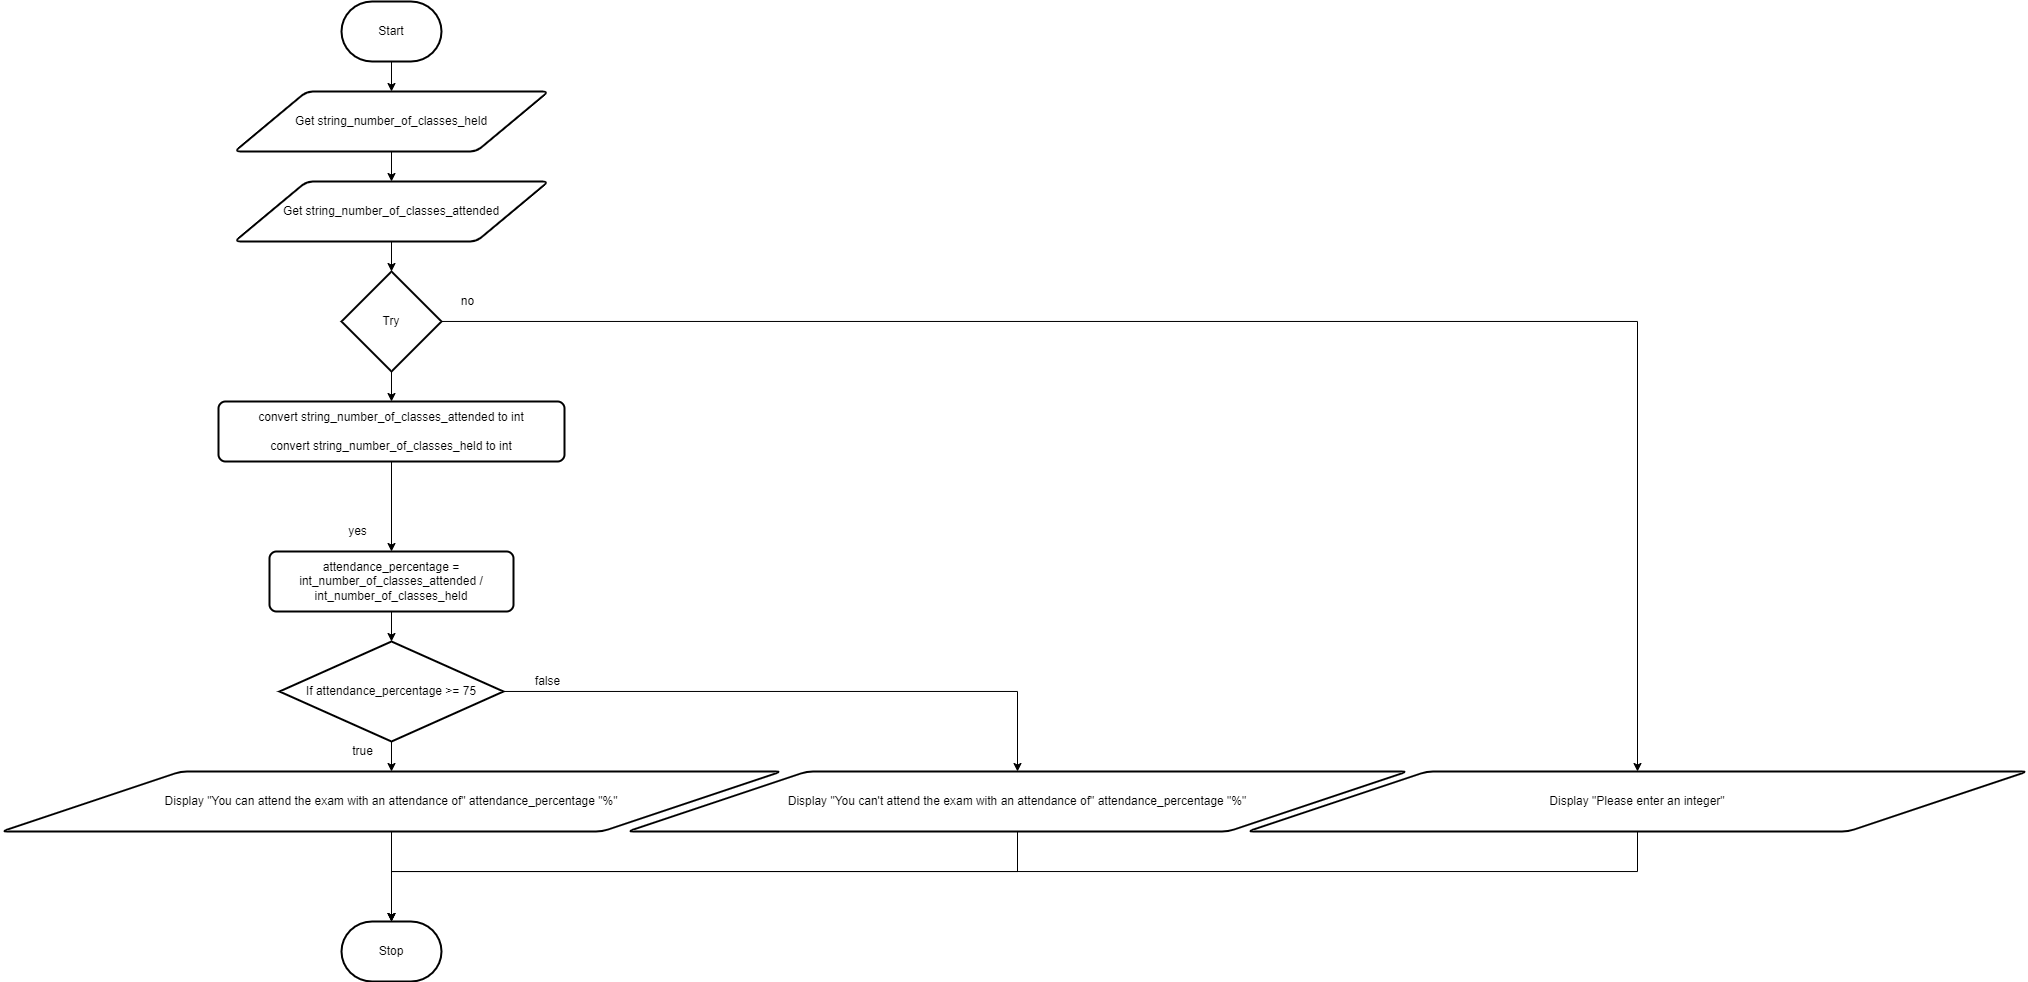

The diagram above was exported from draw.io. Its source (the exported page's mxGraphModel, read from the mxfile embedded in the PNG):
<mxGraphModel dx="934" dy="623" grid="1" gridSize="10" guides="1" tooltips="1" connect="1" arrows="1" fold="1" page="1" pageScale="1" pageWidth="827" pageHeight="1169" math="0" shadow="0">
  <root>
    <mxCell id="7Z-LrOooxTyzb09muiCP-0" />
    <mxCell id="7Z-LrOooxTyzb09muiCP-1" parent="7Z-LrOooxTyzb09muiCP-0" />
    <mxCell id="7Z-LrOooxTyzb09muiCP-7" value="" style="edgeStyle=none;html=1;" parent="7Z-LrOooxTyzb09muiCP-1" source="7Z-LrOooxTyzb09muiCP-2" target="7Z-LrOooxTyzb09muiCP-3" edge="1">
      <mxGeometry relative="1" as="geometry" />
    </mxCell>
    <mxCell id="7Z-LrOooxTyzb09muiCP-2" value="Start" style="strokeWidth=2;html=1;shape=mxgraph.flowchart.terminator;whiteSpace=wrap;" parent="7Z-LrOooxTyzb09muiCP-1" vertex="1">
      <mxGeometry x="364" y="80" width="100" height="60" as="geometry" />
    </mxCell>
    <mxCell id="2s6eI84ueXguwJkCUANq-1" value="" style="edgeStyle=orthogonalEdgeStyle;rounded=0;html=1;" parent="7Z-LrOooxTyzb09muiCP-1" source="7Z-LrOooxTyzb09muiCP-3" target="2s6eI84ueXguwJkCUANq-0" edge="1">
      <mxGeometry relative="1" as="geometry" />
    </mxCell>
    <mxCell id="7Z-LrOooxTyzb09muiCP-3" value="Get string_number_of_classes_held" style="shape=parallelogram;html=1;strokeWidth=2;perimeter=parallelogramPerimeter;whiteSpace=wrap;rounded=1;arcSize=12;size=0.23;" parent="7Z-LrOooxTyzb09muiCP-1" vertex="1">
      <mxGeometry x="257" y="170" width="314" height="60" as="geometry" />
    </mxCell>
    <mxCell id="MaglsTXrVU86D-4OawNC-4" value="" style="edgeStyle=orthogonalEdgeStyle;rounded=0;html=1;" parent="7Z-LrOooxTyzb09muiCP-1" source="7Z-LrOooxTyzb09muiCP-4" target="MaglsTXrVU86D-4OawNC-3" edge="1">
      <mxGeometry relative="1" as="geometry" />
    </mxCell>
    <mxCell id="7Z-LrOooxTyzb09muiCP-4" value="attendance_percentage = int_number_of_classes_attended / int_number_of_classes_held" style="rounded=1;whiteSpace=wrap;html=1;absoluteArcSize=1;arcSize=14;strokeWidth=2;" parent="7Z-LrOooxTyzb09muiCP-1" vertex="1">
      <mxGeometry x="292" y="630" width="244" height="60" as="geometry" />
    </mxCell>
    <mxCell id="MaglsTXrVU86D-4OawNC-14" style="edgeStyle=orthogonalEdgeStyle;rounded=0;html=1;entryX=0.5;entryY=0;entryDx=0;entryDy=0;entryPerimeter=0;" parent="7Z-LrOooxTyzb09muiCP-1" source="7Z-LrOooxTyzb09muiCP-5" target="7Z-LrOooxTyzb09muiCP-6" edge="1">
      <mxGeometry relative="1" as="geometry" />
    </mxCell>
    <mxCell id="7Z-LrOooxTyzb09muiCP-5" value="Display &quot;You can attend the exam with an attendance of&quot; attendance_percentage &quot;%&quot;" style="shape=parallelogram;html=1;strokeWidth=2;perimeter=parallelogramPerimeter;whiteSpace=wrap;rounded=1;arcSize=12;size=0.23;" parent="7Z-LrOooxTyzb09muiCP-1" vertex="1">
      <mxGeometry x="24" y="850" width="780" height="60" as="geometry" />
    </mxCell>
    <mxCell id="7Z-LrOooxTyzb09muiCP-6" value="Stop" style="strokeWidth=2;html=1;shape=mxgraph.flowchart.terminator;whiteSpace=wrap;" parent="7Z-LrOooxTyzb09muiCP-1" vertex="1">
      <mxGeometry x="364" y="1000" width="100" height="60" as="geometry" />
    </mxCell>
    <mxCell id="MaglsTXrVU86D-4OawNC-1" value="" style="edgeStyle=orthogonalEdgeStyle;rounded=0;html=1;" parent="7Z-LrOooxTyzb09muiCP-1" source="2s6eI84ueXguwJkCUANq-0" target="MaglsTXrVU86D-4OawNC-0" edge="1">
      <mxGeometry relative="1" as="geometry" />
    </mxCell>
    <mxCell id="2s6eI84ueXguwJkCUANq-0" value="Get string_number_of_classes_attended" style="shape=parallelogram;html=1;strokeWidth=2;perimeter=parallelogramPerimeter;whiteSpace=wrap;rounded=1;arcSize=12;size=0.23;" parent="7Z-LrOooxTyzb09muiCP-1" vertex="1">
      <mxGeometry x="257" y="260" width="314" height="60" as="geometry" />
    </mxCell>
    <mxCell id="MaglsTXrVU86D-4OawNC-9" style="edgeStyle=orthogonalEdgeStyle;rounded=0;html=1;entryX=0.5;entryY=0;entryDx=0;entryDy=0;" parent="7Z-LrOooxTyzb09muiCP-1" source="MaglsTXrVU86D-4OawNC-0" target="MaglsTXrVU86D-4OawNC-8" edge="1">
      <mxGeometry relative="1" as="geometry" />
    </mxCell>
    <mxCell id="1" value="" style="edgeStyle=none;html=1;" edge="1" parent="7Z-LrOooxTyzb09muiCP-1" source="MaglsTXrVU86D-4OawNC-0" target="0">
      <mxGeometry relative="1" as="geometry" />
    </mxCell>
    <mxCell id="MaglsTXrVU86D-4OawNC-0" value="Try" style="strokeWidth=2;html=1;shape=mxgraph.flowchart.decision;whiteSpace=wrap;" parent="7Z-LrOooxTyzb09muiCP-1" vertex="1">
      <mxGeometry x="364" y="350" width="100" height="100" as="geometry" />
    </mxCell>
    <mxCell id="MaglsTXrVU86D-4OawNC-5" value="" style="edgeStyle=orthogonalEdgeStyle;rounded=0;html=1;" parent="7Z-LrOooxTyzb09muiCP-1" source="MaglsTXrVU86D-4OawNC-3" target="7Z-LrOooxTyzb09muiCP-5" edge="1">
      <mxGeometry relative="1" as="geometry" />
    </mxCell>
    <mxCell id="MaglsTXrVU86D-4OawNC-7" style="edgeStyle=orthogonalEdgeStyle;rounded=0;html=1;" parent="7Z-LrOooxTyzb09muiCP-1" source="MaglsTXrVU86D-4OawNC-3" target="MaglsTXrVU86D-4OawNC-6" edge="1">
      <mxGeometry relative="1" as="geometry" />
    </mxCell>
    <mxCell id="MaglsTXrVU86D-4OawNC-3" value="If attendance_percentage &amp;gt;= 75" style="strokeWidth=2;html=1;shape=mxgraph.flowchart.decision;whiteSpace=wrap;" parent="7Z-LrOooxTyzb09muiCP-1" vertex="1">
      <mxGeometry x="302" y="720" width="224" height="100" as="geometry" />
    </mxCell>
    <mxCell id="MaglsTXrVU86D-4OawNC-15" style="edgeStyle=orthogonalEdgeStyle;rounded=0;html=1;entryX=0.5;entryY=0;entryDx=0;entryDy=0;entryPerimeter=0;" parent="7Z-LrOooxTyzb09muiCP-1" source="MaglsTXrVU86D-4OawNC-6" target="7Z-LrOooxTyzb09muiCP-6" edge="1">
      <mxGeometry relative="1" as="geometry">
        <Array as="points">
          <mxPoint x="1040" y="950" />
          <mxPoint x="414" y="950" />
        </Array>
      </mxGeometry>
    </mxCell>
    <mxCell id="MaglsTXrVU86D-4OawNC-6" value="Display &quot;You can't attend the exam with an attendance of&quot; attendance_percentage &quot;%&quot;" style="shape=parallelogram;html=1;strokeWidth=2;perimeter=parallelogramPerimeter;whiteSpace=wrap;rounded=1;arcSize=12;size=0.23;" parent="7Z-LrOooxTyzb09muiCP-1" vertex="1">
      <mxGeometry x="650" y="850" width="780" height="60" as="geometry" />
    </mxCell>
    <mxCell id="MaglsTXrVU86D-4OawNC-16" style="edgeStyle=orthogonalEdgeStyle;rounded=0;html=1;entryX=0.5;entryY=0;entryDx=0;entryDy=0;entryPerimeter=0;" parent="7Z-LrOooxTyzb09muiCP-1" source="MaglsTXrVU86D-4OawNC-8" target="7Z-LrOooxTyzb09muiCP-6" edge="1">
      <mxGeometry relative="1" as="geometry">
        <Array as="points">
          <mxPoint x="1660" y="950" />
          <mxPoint x="414" y="950" />
        </Array>
      </mxGeometry>
    </mxCell>
    <mxCell id="MaglsTXrVU86D-4OawNC-8" value="Display &quot;Please enter an integer&quot;" style="shape=parallelogram;html=1;strokeWidth=2;perimeter=parallelogramPerimeter;whiteSpace=wrap;rounded=1;arcSize=12;size=0.23;" parent="7Z-LrOooxTyzb09muiCP-1" vertex="1">
      <mxGeometry x="1270" y="850" width="780" height="60" as="geometry" />
    </mxCell>
    <mxCell id="MaglsTXrVU86D-4OawNC-10" value="yes" style="text;html=1;align=center;verticalAlign=middle;resizable=0;points=[];autosize=1;strokeColor=none;fillColor=none;" parent="7Z-LrOooxTyzb09muiCP-1" vertex="1">
      <mxGeometry x="365" y="600" width="30" height="20" as="geometry" />
    </mxCell>
    <mxCell id="MaglsTXrVU86D-4OawNC-11" value="no" style="text;html=1;align=center;verticalAlign=middle;resizable=0;points=[];autosize=1;strokeColor=none;fillColor=none;" parent="7Z-LrOooxTyzb09muiCP-1" vertex="1">
      <mxGeometry x="475" y="370" width="30" height="20" as="geometry" />
    </mxCell>
    <mxCell id="MaglsTXrVU86D-4OawNC-12" value="true" style="text;html=1;align=center;verticalAlign=middle;resizable=0;points=[];autosize=1;strokeColor=none;fillColor=none;" parent="7Z-LrOooxTyzb09muiCP-1" vertex="1">
      <mxGeometry x="365" y="820" width="40" height="20" as="geometry" />
    </mxCell>
    <mxCell id="MaglsTXrVU86D-4OawNC-13" value="false" style="text;html=1;align=center;verticalAlign=middle;resizable=0;points=[];autosize=1;strokeColor=none;fillColor=none;" parent="7Z-LrOooxTyzb09muiCP-1" vertex="1">
      <mxGeometry x="550" y="750" width="40" height="20" as="geometry" />
    </mxCell>
    <mxCell id="2" style="edgeStyle=none;html=1;entryX=0.5;entryY=0;entryDx=0;entryDy=0;" edge="1" parent="7Z-LrOooxTyzb09muiCP-1" source="0" target="7Z-LrOooxTyzb09muiCP-4">
      <mxGeometry relative="1" as="geometry" />
    </mxCell>
    <mxCell id="0" value="convert string_number_of_classes_attended to int&lt;br&gt;&lt;br&gt;convert string_number_of_classes_held to int" style="rounded=1;whiteSpace=wrap;html=1;absoluteArcSize=1;arcSize=14;strokeWidth=2;" vertex="1" parent="7Z-LrOooxTyzb09muiCP-1">
      <mxGeometry x="241" y="480" width="346" height="60" as="geometry" />
    </mxCell>
  </root>
</mxGraphModel>